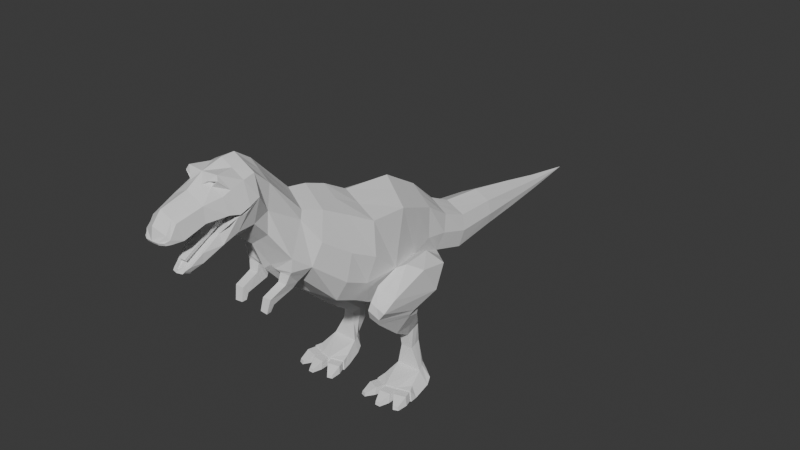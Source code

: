 # Source: dinosaur.blend  (saved by Blender 4.3.34; exported with 4.5.12 LTS)
import bpy
from mathutils import Matrix  # noqa: F401  (used for matrix-valued properties, if any)

bpy.ops.wm.read_factory_settings(use_empty=True)
scene = bpy.context.scene
scene.name = 'Scene'

# ---- collections
col_collection = bpy.data.collections.new('Collection'); scene.collection.children.link(col_collection)
col_collection_2 = bpy.data.collections.new('Collection 2'); scene.collection.children.link(col_collection_2)

# ---- world
world_world = bpy.data.worlds.new('World'); scene.world = world_world
world_world.use_nodes = True; world_world.node_tree.nodes.clear()
_N = world_world.node_tree.nodes; _L = world_world.node_tree.links
n0 = _N.new('ShaderNodeOutputWorld'); n0.name = 'World Output'; n0.location = (300, 300)
n1 = _N.new('ShaderNodeBackground'); n1.name = 'Background'; n1.location = (10, 300)
n1.inputs[0].default_value = (0.05088, 0.05088, 0.05088, 1.0)
_L.new(n1.outputs[0], n0.inputs[0])
n0.is_active_output = True
world_world.color = (0.05088, 0.05088, 0.05088)
world_world.sun_shadow_jitter_overblur = 0.0

# ---- meshes
me_plane = bpy.data.meshes.new('Plane')
me_plane.from_pydata([(0.0, -5.544, 4.98), (0.8623, -1.621, 2.813), (0.0, -5.504, 5.219), (0.0, 0.2075, 2.091), (0.3455, 2.813, 2.655), (0.6316, -1.848, 4.207), (0.5331, -2.362, 4.467), (0.4299, -3.457, 5.337), (0.4169, -3.826, 4.731), (0.2247, -5.351, 4.937), (0.4473, -4.373, 5.123), (0.8337, -2.123, 3.042), (0.3272, -4.765, 5.095), (0.2531, -4.497, 5.585), (0.2198, -4.433, 4.768), (0.432, -4.199, 5.02), (0.2725, -5.406, 5.023), (0.1176, -4.971, 4.348), (0.1761, -4.754, 4.526), (0.4499, 1.212, 2.986), (0.07397, -5.088, 4.283), (0.5658, -4.014, 5.165), (0.08465, -5.058, 4.304), (0.4742, -4.04, 5.603), (0.1901, -5.422, 4.935), (0.4499, -3.788, 5.638), (0.2014, -4.757, 4.331), (0.1174, 5.026, 2.316), (0.3981, 2.748, 2.152), (0.4808, -4.036, 5.074), (0.3871, -4.366, 4.94), (0.5087, 0.8506, 2.352), (0.262, 3.841, 2.127), (0.1328, 4.974, 2.134), (0.3188, -4.415, 4.558), (0.4373, -2.769, 4.595), (0.1141, -4.95, 4.225), (0.4, -4.162, 4.708), (0.3827, -3.516, 4.398), (0.5686, -3.176, 3.862), (0.6669, -2.805, 3.583), (0.2299, 3.918, 2.487), (0.2682, -5.26, 5.244), (0.4827, -4.192, 5.079), (0.5116, -3.803, 5.253), (0.09831, -5.045, 4.233), (0.5011, 1.617, 2.116), (0.7627, -1.304, 3.919), (0.2219, -5.481, 4.98), (0.4423, 1.794, 2.749), (0.8674, 0.4992, 2.488), (0.9576, -0.03842, 2.866), (0.6864, -0.3914, 3.807), (0.2678, -5.162, 4.941), (0.9494, -1.475, 3.324), (0.8496, -1.996, 3.58), (0.709, -2.587, 3.984), (0.4851, -2.85, 4.449), (0.3867, -3.488, 4.831), (0.4986, 0.6309, 3.37), (0.933, -0.9131, 2.848), (0.5887, 0.5026, 2.784), (0.0, -5.051, 4.194), (0.0, -5.322, 5.43), (0.0, -2.903, 3.102), (0.0, -3.301, 3.543), (0.0, -3.534, 4.109), (0.0, -3.778, 5.875), (0.0, -2.634, 4.837), (0.0, -4.378, 4.429), (0.0, -4.76, 4.204), (0.0, 4.958, 2.076), (0.0, 5.043, 2.375), (0.0, 3.818, 2.015), (0.0, 2.727, 1.993), (0.0, -5.519, 4.934), (0.0, -4.045, 5.872), (0.0, -5.147, 4.252), (0.0, 1.319, 3.175), (0.0, 0.7264, 2.133), (0.0, -4.782, 5.566), (0.0, -4.609, 5.677), (0.0, -2.208, 2.574), (0.0, -3.841, 4.382), (0.0, -3.437, 5.647), (0.0, -2.224, 4.763), (0.0, -1.758, 4.592), (0.0, -4.946, 4.149), (0.0, -4.096, 4.552), (0.0, 2.835, 2.817), (0.0, 3.943, 2.605), (0.0, -4.454, 5.768), (0.0, 6.206, 2.177), (0.0, 1.553, 1.886), (0.0, -1.2, 4.284), (0.0, 1.844, 2.926), (0.0, -1.298, 2.076), (0.0, -0.05417, 4.162), (0.0, -1.718, 2.237), (0.0, 0.7377, 3.697), (0.1462, 4.999, 2.221), (0.2839, 3.877, 2.294), (0.5525, 1.713, 2.46), (0.4421, 2.779, 2.39), (0.5601, 1.036, 2.678), (0.0, -0.549, 1.823), (0.0, 0.3397, 3.93), (0.593, 0.1171, 3.589), (0.7166, -0.08699, 2.741), (1.254, 0.1201, 2.636), (1.306, -0.89, 0.006766), (0.8892, -1.36, 2.652), (1.307, -0.1663, 2.192), (1.326, -1.417, 2.525), (1.308, -0.5455, 2.781), (0.8933, -0.1958, 1.345), (0.4922, -0.3479, 1.363), (0.9459, -0.4957, 1.418), (0.5448, -0.6478, 1.436), (0.6986, -0.9609, 1.464), (0.9979, -0.96, 1.469), (0.8612, -0.2448, 0.8105), (0.8941, -0.3834, 0.8111), (0.8045, -0.06032, 0.808), (0.6341, -0.3779, 0.7896), (0.5664, -0.2581, 0.1853), (0.6846, -0.1605, 0.2657), (0.5179, -0.391, 0.1147), (1.234, -0.2285, 0.195), (1.072, -0.1321, 0.2748), (1.292, -0.3753, 0.118), (0.7437, -1.007, 0.214), (0.7143, -1.027, 0.009355), (0.978, -0.9481, 0.2165), (1.019, -1.005, 0.005932), (0.6574, -1.017, 1.847), (0.6293, -0.5225, 1.914), (0.7138, -0.9923, 2.038), (0.6178, -0.5825, 1.746), (0.6434, -0.6836, 1.863), (0.8602, -1.571, 2.06), (0.9357, -1.619, 2.432), (0.9167, -1.671, 2.28), (1.232, -0.736, 1.977), (1.167, -0.8075, 1.838), (1.205, -0.8136, 1.915), (1.086, -0.4697, 1.725), (1.059, -0.2962, 1.853), (1.097, -0.4539, 1.828), (1.314, -1.692, 2.364), (1.134, -1.628, 2.041), (1.195, -1.696, 2.2), (0.5001, -0.3215, 1.16), (0.4867, -0.1595, 1.182), (0.6142, -0.4068, 1.06), (0.8097, -0.2351, 1.153), (0.7701, -0.04452, 1.169), (0.8247, -0.42, 1.104), (0.6213, -0.2965, 0.4188), (0.7047, -0.1498, 0.4282), (0.5819, -0.4183, 0.3849), (0.595, -0.2661, 0.8041), (1.059, -0.2612, 0.4164), (0.976, -0.1408, 0.4212), (1.114, -0.4064, 0.3882), (0.5827, -0.08469, 0.8156), (1.26, -0.8682, 0.2165), (1.295, -0.7339, 0.007071), (1.192, -0.7348, 0.2411), (0.4552, -0.8928, 0.1899), (0.4218, -0.9265, 0.00626), (0.4513, -0.7287, 0.02843), (0.4974, -0.732, 0.2315), (0.9988, -0.982, 0.1982), (0.7623, -1.01, 0.1963), (0.7616, -1.043, 0.02696), (1.019, -1.038, 0.02438), (0.9988, -0.9457, 0.1982), (1.034, -0.995, 0.02426), (1.284, -0.893, 0.02454), (1.246, -0.8774, 0.1986), (0.7251, -1.011, 0.1942), (0.4698, -0.902, 0.173), (0.4427, -0.9297, 0.0247), (0.9988, -0.982, 0.1982), (0.7623, -1.01, 0.1963), (1.019, -1.038, 0.02438), (0.7616, -1.043, 0.02696), (0.7097, -0.9858, 0.1942), (0.6982, -1.017, 0.02732), (0.9988, -1.168, 0.1982), (0.7623, -1.196, 0.1963), (1.019, -1.224, 0.02438), (0.7616, -1.228, 0.02696), (1.084, -1.174, 0.02426), (1.049, -1.124, 0.1982), (0.6487, -1.161, 0.1942), (0.9988, -1.168, 0.1982), (0.7623, -1.196, 0.1963), (1.019, -1.224, 0.02438), (0.7616, -1.228, 0.02696), (1.297, -1.056, 0.1986), (1.334, -1.072, 0.02454), (0.6372, -1.193, 0.02732), (0.3817, -1.105, 0.0247), (0.4088, -1.077, 0.173), (0.9333, -1.388, 0.08492), (0.8335, -1.4, 0.08415), (0.9419, -1.412, 0.01154), (0.8332, -1.414, 0.01263), (1.201, -1.327, 0.01145), (1.186, -1.306, 0.08489), (1.29, -1.277, 0.08508), (1.306, -1.284, 0.01157), (0.5082, -1.334, 0.07941), (0.5033, -1.347, 0.008934), (0.3955, -1.31, 0.007825), (0.4069, -1.299, 0.07044), (0.2249, -5.439, 5.094), (1.074, -0.7747, 2.918), (0.207, 1.82, 2.843), (0.6044, -1.322, 2.185), (0.1863, 2.737, 2.067), (0.2345, 1.583, 1.993), (0.3669, -4.472, 5.694), (0.1076, 3.931, 2.549), (0.05495, 5.035, 2.348), (0.2136, -4.127, 4.625), (0.3568, -1.249, 4.113), (0.2105, -3.783, 5.764), (0.0846, -4.948, 4.184), (0.1166, -4.758, 4.264), (0.2333, 0.6877, 3.544), (0.3211, -0.2119, 3.996), (0.1162, -5.465, 4.935), (0.1279, -5.537, 4.98), (0.832, -1.24, 2.337), (0.1899, -5.278, 5.298), (0.0692, -5.048, 4.212), (0.04219, -5.097, 4.283), (0.2219, -4.043, 5.746), (0.06214, 4.965, 2.103), (0.623, -1.673, 2.391), (0.1617, 2.825, 2.741), (0.2024, -3.834, 4.545), (0.1724, -4.395, 4.489), (0.2955, -1.8, 4.412), (0.2494, -2.289, 4.624), (0.1778, -4.635, 5.561), (0.2321, -4.404, 5.637), (0.2011, -3.446, 5.502), (0.2046, -2.697, 4.724), (0.2787, -2.884, 3.349), (0.1399, -3.267, 3.643), (0.1791, -3.525, 4.244), (0.2105, 1.269, 3.086), (0.6096, -2.168, 2.61), (0.1226, 3.829, 2.067), (0.2775, 0.2356, 3.771), (1.076, -1.384, 2.598), (1.115, -1.654, 2.4), (0.4917, -3.179, 3.514), (0.2787, -2.884, 3.349), (0.6669, -2.805, 3.583), (0.439, -3.23, 3.333), (0.2842, -2.926, 3.251), (0.2787, -2.884, 3.349), (0.2642, -3.177, 3.5), (0.6669, -2.805, 3.583), (0.25, -3.013, 3.154), (0.2574, -3.227, 3.337), (0.4187, -2.931, 3.259), (0.2815, -2.905, 3.299), (0.38, -3.009, 3.158), (0.4226, -3.588, 3.194), (0.3951, -3.485, 3.052), (0.235, -3.486, 3.053), (0.248, -3.59, 3.191), (0.384, -3.652, 2.928), (0.2298, -3.647, 2.939), (0.2232, -3.546, 2.941), (0.3741, -3.547, 2.924), (0.1966, -3.221, 3.562), (0.5479, -3.184, 3.595), (0.5408, -2.869, 3.418), (0.3253, -4.437, 5.782), (0.4356, -4.274, 5.505), (0.4068, -4.429, 5.432), (0.3476, -4.78, 5.386), (0.1297, -4.597, 5.623), (0.2023, -4.531, 5.678), (0.1028, -4.782, 5.513), (0.1116, -5.116, 4.252), (0.1306, -5.067, 4.292), (0.1644, -4.98, 4.338), (0.4944, -4.385, 5.124), (0.3747, -4.776, 5.093), (0.2241, -4.759, 4.521), (0.2666, -4.444, 4.751), (0.5286, -4.044, 5.071), (0.5601, -3.805, 5.252), (0.1303, -5.512, 4.934), (0.0, -5.471, 4.935), (0.05221, -5.132, 4.252), (0.5173, -4.01, 5.166), (0.5305, -4.2, 5.078), (0.3156, -5.17, 4.94), (0.2707, -5.367, 4.936), (0.2271, -5.457, 4.934), (0.4789, -4.211, 5.016), (0.4322, -4.38, 4.922), (0.0, -5.108, 4.282), (0.2678, -5.162, 4.941), (0.1638, -5.183, 4.984), (0.0, -5.108, 4.282), (0.0, -4.738, 4.485), (0.0, -4.014, 5.206), (0.0, -4.977, 4.3), (0.0, -5.186, 4.984), (0.0, -5.081, 4.246), (0.4824, -4.198, 5.123), (0.0, -5.07, 4.254), (0.0, -5.108, 4.282), (0.0, -3.766, 5.274), (0.248, -4.197, 5.123), (0.0, -4.191, 5.123), (0.0, -4.784, 5.136), (0.0, -4.391, 4.723), (0.0, -5.471, 4.935), (0.1771, -4.4, 4.722), (0.3272, -4.765, 5.095), (0.1782, -4.727, 4.49), (0.1761, -4.754, 4.526), (0.1168, -4.735, 4.485), (0.5173, -4.01, 5.166), (0.5173, -4.01, 5.166), (0.1761, -4.754, 4.526), (0.5169, -4.028, 5.207), (0.2644, -4.022, 5.206), (0.2678, -5.162, 4.941), (0.2253, -4.174, 4.975), (0.3272, -4.765, 5.095), (0.4808, -4.036, 5.074), (0.2313, -4.377, 5.168), (0.0, -5.471, 4.935), (0.3871, -4.366, 4.94), (0.0, -4.373, 5.168), (0.0, -5.38, 4.981), (0.2247, -5.351, 4.937), (0.4473, -4.373, 5.123), (0.432, -4.199, 5.02), (0.2198, -4.433, 4.768), (0.4827, -4.192, 5.079), (0.5116, -3.803, 5.253), (0.1176, -4.971, 4.348), (0.08465, -5.058, 4.304), (0.04219, -5.097, 4.283), (0.1162, -5.465, 4.935), (0.07397, -5.088, 4.283), (0.1901, -5.422, 4.935), (0.0, -5.108, 4.282), (0.0, -5.108, 4.282), (0.2198, -4.433, 4.768), (0.4827, -4.192, 5.079), (0.0, -5.471, 4.935), (0.3272, -4.765, 5.095), (0.3871, -4.366, 4.94), (0.5173, -4.01, 5.166), (0.1761, -4.754, 4.526), (0.2247, -5.351, 4.937), (0.2678, -5.162, 4.941), (0.4808, -4.036, 5.074), (0.4473, -4.373, 5.123), (0.3871, -4.366, 4.94), (0.432, -4.199, 5.02), (0.2247, -5.351, 4.937), (0.4473, -4.373, 5.123), (0.432, -4.199, 5.02), (0.2198, -4.433, 4.768), (0.4827, -4.192, 5.079), (0.5116, -3.803, 5.253), (0.1176, -4.971, 4.348), (0.08465, -5.058, 4.304), (0.04219, -5.097, 4.283), (0.1162, -5.465, 4.935), (0.07397, -5.088, 4.283), (0.1901, -5.422, 4.935), (0.3276, -4.774, 5.138), (0.2032, -4.785, 5.136), (0.4808, -4.036, 5.074), (0.0, -5.472, 4.98), (0.0, -4.158, 4.975), (0.3871, -4.366, 4.94), (0.0, -4.325, 4.892), (0.0, -4.022, 5.032), (0.2247, -5.351, 4.937), (0.4473, -4.373, 5.123), (0.432, -4.199, 5.02), (0.2198, -4.433, 4.768), (0.4827, -4.192, 5.079), (0.5116, -3.803, 5.253), (0.1176, -4.971, 4.348), (0.08465, -5.058, 4.304), (0.04219, -5.097, 4.283), (0.1162, -5.465, 4.935), (0.07397, -5.088, 4.283), (0.1901, -5.422, 4.935), (0.4808, -4.036, 5.074), (0.2678, -5.162, 4.941), (0.1761, -4.754, 4.526), (0.5173, -4.01, 5.166), (0.3272, -4.765, 5.095), (0.0, -5.471, 4.935), (0.5116, -3.803, 5.253), (0.1176, -4.971, 4.348), (0.08465, -5.058, 4.304), (0.04219, -5.097, 4.283), (0.1162, -5.465, 4.935), (0.07397, -5.088, 4.283), (0.1901, -5.422, 4.935), (0.2683, -5.172, 4.985), (0.2476, -4.023, 5.032), (0.4809, -4.014, 5.036), (0.2602, -3.766, 5.274), (0.2043, -4.335, 4.892), (0.3896, -4.339, 4.905), (0.07513, -4.967, 4.3), (0.05541, -5.057, 4.255), (0.2246, -5.352, 4.981), (0.144, -5.375, 4.981), (0.4471, -4.368, 5.168), (0.4335, -4.182, 4.978), (0.223, -4.395, 4.744), (0.5094, -3.774, 5.287), (0.1151, -4.944, 4.312), (0.08339, -5.036, 4.265), (0.03603, -5.07, 4.248), (0.1163, -5.465, 4.98), (0.06585, -5.061, 4.249), (0.1903, -5.423, 4.98), (0.2253, -4.174, 4.975), (0.0, -4.158, 4.975), (0.0, -4.022, 5.032), (0.2476, -4.023, 5.032), (0.2602, -3.826, 5.337), (0.0, -3.826, 5.337), (0.0, -4.082, 5.095), (0.2476, -4.082, 5.095), (0.0, -4.092, 5.032), (0.2476, -4.093, 5.032), (0.0, -4.152, 5.095), (0.2476, -4.152, 5.095), (0.0, -4.092, 5.032), (0.2476, -4.093, 5.032), (0.0, -4.152, 5.095), (0.2476, -4.152, 5.095), (0.0, -4.092, 5.032), (0.2476, -4.093, 5.032), (0.0, -4.152, 5.095), (0.2476, -4.152, 5.095), (0.0, -4.092, 5.032), (0.2476, -4.093, 5.032), (0.0, -4.152, 5.095), (0.2476, -4.152, 5.095), (0.0, -4.401, 4.908), (0.2476, -4.402, 4.908), (0.0, -4.461, 4.971), (0.2476, -4.461, 4.971), (0.0, -4.519, 4.698), (0.1163, -4.519, 4.697), (0.0, -4.567, 4.748), (0.1163, -4.567, 4.748), (0.0, -4.978, 4.405), (0.06359, -4.978, 4.405), (0.0, -5.013, 4.442), (0.06359, -5.013, 4.442)], [], [(27, 100, 92), (300, 25, 23, 21), (8, 300, 299, 309, 37), (21, 23, 286, 305), (296, 288, 42, 306), (54, 47, 5, 55), (55, 5, 6, 56), (56, 6, 35, 57), (57, 35, 7, 58), (58, 7, 25, 300), (305, 286, 287, 295), (295, 287, 288, 296), (59, 61, 104, 19), (307, 16, 48, 308), (218, 2, 0, 235), (26, 297, 294, 36), (1, 54, 55, 11), (11, 55, 56, 40), (31, 3, 79), (8, 38, 58, 300), (37, 309, 310, 298, 34), (36, 294, 293, 45), (45, 293, 292), (47, 54, 60, 52), (49, 102, 103, 4), (41, 101, 100, 27), (4, 103, 101, 41), (19, 104, 102, 49), (54, 1, 60), (135, 138, 116, 118), (107, 108, 61, 59), (229, 67, 76, 240), (235, 0, 75, 301), (136, 105, 3, 31), (306, 42, 16, 307), (218, 237, 63, 2), (31, 79, 93, 223), (303, 77, 62, 238), (240, 76, 91, 285), (33, 241, 71, 92), (40, 56, 57, 39), (39, 57, 58, 38), (243, 89, 95, 220), (242, 98, 96, 221), (34, 298, 297, 26), (225, 90, 89, 243), (223, 93, 74, 222), (224, 290, 289, 249), (92, 72, 226, 27), (246, 86, 85, 247), (226, 72, 90, 225), (227, 88, 83, 244), (245, 69, 88, 227), (228, 94, 86, 246), (247, 85, 68, 251), (249, 289, 248), (251, 68, 84, 250), (29, 44, 353, 342), (252, 253, 65, 64), (238, 62, 87, 230), (253, 254, 66, 65), (24, 234, 357, 359), (245, 231, 70, 69), (230, 87, 70, 231), (255, 78, 99, 232), (256, 82, 98, 242), (18, 14, 351, 336), (291, 80, 63, 237), (17, 18, 336, 354), (252, 64, 82, 256), (220, 95, 78, 255), (244, 83, 66, 254), (258, 106, 97, 233), (222, 74, 73, 257), (250, 84, 67, 229), (233, 97, 94, 228), (257, 73, 71, 241), (101, 103, 28, 32), (102, 104, 31, 46), (92, 100, 33), (103, 102, 46, 28), (100, 101, 32, 33), (104, 61, 31), (232, 99, 106, 258), (221, 96, 105, 136), (52, 60, 108, 107), (61, 108, 51, 50, 31), (109, 112, 31, 50), (114, 113, 112, 109), (140, 135, 118, 119), (108, 60, 219, 51), (60, 111, 259, 219), (123, 121, 162, 163), (164, 160, 131, 133), (144, 150, 120, 117), (146, 144, 117, 115), (150, 140, 119, 120), (117, 120, 157, 155), (120, 119, 154, 157), (160, 158, 125, 127), (162, 164, 130, 128), (118, 116, 153, 152), (112, 113, 149, 143), (113, 259, 260, 149), (138, 146, 115, 116), (31, 60, 136), (31, 112, 143, 147), (164, 133, 166, 168), (163, 162, 128, 129), (131, 160, 172, 169), (116, 115, 156, 153), (115, 117, 155, 156), (119, 118, 152, 154), (127, 125, 128, 130), (125, 126, 129, 128), (159, 163, 129, 126), (165, 123, 163, 159), (121, 122, 164, 162), (124, 161, 158, 160), (152, 153, 165, 161), (127, 130, 134, 132), (122, 124, 160, 164), (167, 168, 166, 110), (136, 139, 137), (137, 139, 138, 135), (141, 236, 136, 137, 142), (142, 137, 135, 140), (144, 146, 148, 145), (145, 148, 147, 143), (150, 144, 145, 151), (151, 145, 143, 149), (149, 260, 141, 142, 151), (151, 142, 140, 150), (146, 138, 139, 148), (148, 139, 136, 31, 147), (219, 259, 113, 114), (158, 159, 126, 125), (157, 154, 124, 122), (161, 165, 159, 158), (154, 152, 161, 124), (155, 157, 122, 121), (153, 156, 123, 165), (156, 155, 121, 123), (111, 236, 141), (130, 164, 168, 167), (134, 130, 167, 110), (172, 171, 170, 169), (127, 132, 170, 171), (175, 176, 186, 187), (160, 127, 171, 172), (133, 131, 174, 173), (131, 132, 175, 174), (132, 134, 176, 175), (134, 133, 173, 176), (133, 134, 178, 177), (134, 110, 179, 178), (110, 166, 180, 179), (166, 133, 177, 180), (132, 131, 181, 189), (131, 169, 182, 181), (169, 170, 183, 182), (170, 132, 189, 183), (188, 182, 205, 196), (187, 186, 192, 193), (178, 179, 202, 194), (173, 174, 185, 184), (181, 182, 188), (176, 173, 184, 186), (174, 175, 187, 185), (189, 181, 188), (190, 191, 198, 197), (193, 192, 199, 200), (184, 185, 191, 190), (179, 180, 201, 202), (177, 178, 194, 195), (182, 183, 204, 205), (186, 184, 190, 192), (189, 188, 196, 203), (180, 177, 195, 201), (185, 187, 193, 191), (183, 189, 203, 204), (197, 198, 207, 206), (196, 205, 217, 214), (200, 199, 208, 209), (192, 190, 197, 199), (191, 193, 200, 198), (206, 207, 209, 208), (211, 210, 213, 212), (215, 214, 217, 216), (202, 201, 212, 213), (195, 194, 210, 211), (205, 204, 216, 217), (199, 197, 206, 208), (203, 196, 214, 215), (201, 195, 211, 212), (198, 200, 209, 207), (204, 203, 215, 216), (194, 202, 213, 210), (60, 221, 136), (59, 232, 258, 107), (32, 257, 241, 33), (52, 233, 228, 47), (7, 250, 229, 25), (28, 222, 257, 32), (107, 258, 233, 52), (8, 244, 254, 38), (49, 220, 255, 19), (40, 252, 256, 11), (10, 12, 330, 349), (288, 291, 237, 42), (30, 15, 350, 345), (11, 256, 242, 1), (19, 255, 232, 59), (36, 230, 231, 26), (34, 26, 231, 245), (22, 17, 354, 355), (39, 38, 254, 253), (45, 238, 230, 36), (263, 40, 284, 271), (14, 30, 345, 351), (35, 251, 250, 7), (13, 249, 248), (6, 247, 251, 35), (47, 228, 246, 5), (34, 245, 227, 37), (37, 227, 244, 8), (27, 226, 225, 41), (5, 246, 247, 6), (13, 224, 249), (46, 223, 222, 28), (41, 225, 243, 4), (1, 242, 221, 60), (4, 243, 220, 49), (23, 240, 285, 286), (292, 303, 238, 45), (31, 223, 46), (16, 42, 237, 218), (20, 22, 355, 358), (48, 235, 301, 308), (15, 29, 342, 350), (9, 24, 359, 348), (53, 9, 348, 339), (25, 229, 240, 23), (43, 10, 349, 352), (12, 53, 339, 330), (44, 304, 334, 353), (304, 43, 352, 334), (239, 20, 358, 356), (16, 218, 235, 48), (234, 302, 328, 357), (311, 239, 356, 314), (111, 60, 136, 236), (260, 259, 111, 141), (51, 219, 114, 109), (50, 51, 109), (262, 266, 265), (282, 272, 265, 267), (268, 263, 271), (252, 40, 263, 262), (284, 283, 261, 271), (252, 262, 265, 272), (262, 263, 268, 266), (261, 267, 270, 264), (283, 282, 267, 261), (266, 268, 271, 265), (267, 265, 269, 270), (270, 269, 276, 277), (265, 271, 273, 269), (271, 261, 264, 273), (275, 274, 278, 281), (264, 270, 277, 274), (269, 273, 275, 276), (273, 264, 274, 275), (280, 281, 278, 279), (276, 275, 281, 280), (274, 277, 279, 278), (277, 276, 280, 279), (39, 253, 282, 283), (40, 39, 283, 284), (253, 252, 272, 282), (224, 13, 286, 285), (13, 248, 288, 287), (289, 290, 91, 81), (248, 289, 81, 80), (13, 287, 286), (248, 80, 291), (290, 224, 285, 91), (248, 291, 288), (22, 20, 292, 293), (17, 22, 293, 294), (12, 10, 295, 296), (14, 18, 297, 298), (44, 29, 299, 300), (302, 234, 301, 75), (20, 239, 303, 292), (43, 304, 21, 305), (304, 44, 300, 21), (53, 12, 296, 306), (10, 43, 305, 295), (9, 53, 306, 307), (24, 9, 307, 308), (29, 15, 309, 299), (30, 14, 298, 310), (15, 30, 310, 309), (18, 17, 294, 297), (234, 24, 308, 301), (239, 311, 77, 303), (313, 429, 347, 318), (388, 326, 346, 343), (437, 390, 347, 429), (343, 346, 325, 324), (313, 318, 326, 388), (391, 340, 440, 441), (338, 316, 323, 423), (333, 329, 327, 315), (424, 393, 327, 329), (340, 391, 393, 424), (324, 325, 316, 338), (314, 356, 383, 360), (342, 353, 380, 371), (359, 357, 384, 386), (336, 351, 378, 368), (354, 336, 368, 381), (349, 330, 365, 376), (345, 350, 377, 373), (355, 354, 381, 382), (351, 345, 373, 378), (358, 355, 382, 385), (350, 342, 371, 377), (348, 359, 386, 375), (339, 348, 375, 370), (352, 349, 376, 379), (330, 339, 370, 365), (353, 334, 367, 380), (334, 352, 379, 367), (356, 358, 385, 383), (357, 328, 364, 384), (380, 367, 335, 400), (367, 379, 399, 335), (383, 385, 405, 403), (384, 364, 344, 404), (360, 383, 403, 322), (371, 380, 400, 389), (386, 384, 404, 406), (368, 378, 398, 332), (381, 368, 332, 401), (376, 365, 341, 396), (373, 377, 397, 392), (382, 381, 401, 402), (378, 373, 392, 398), (385, 382, 402, 405), (377, 371, 389, 397), (375, 386, 406, 395), (370, 375, 395, 312), (379, 376, 396, 399), (365, 370, 312, 341), (341, 312, 408, 411), (400, 335, 410, 413), (335, 399, 363, 410), (403, 405, 418, 416), (404, 344, 412, 417), (322, 403, 416, 361), (389, 400, 413, 407), (406, 404, 417, 419), (332, 398, 362, 409), (401, 332, 409, 414), (396, 341, 411, 372), (392, 397, 374, 366), (402, 401, 414, 415), (398, 392, 366, 362), (405, 402, 415, 418), (397, 389, 407, 374), (395, 406, 419, 369), (312, 395, 369, 408), (399, 396, 372, 363), (363, 372, 430, 320), (411, 408, 420, 387), (413, 410, 337, 433), (410, 363, 320, 337), (416, 418, 438, 436), (417, 412, 390, 437), (361, 416, 436, 319), (407, 413, 433, 422), (419, 417, 437, 439), (409, 362, 432, 331), (414, 409, 331, 434), (372, 411, 387, 430), (366, 374, 431, 425), (415, 414, 434, 435), (362, 366, 425, 432), (418, 415, 435, 438), (374, 407, 422, 431), (369, 419, 439, 428), (408, 369, 428, 420), (333, 315, 317, 426), (447, 446, 450, 451), (426, 317, 321, 427), (427, 321, 319, 436), (435, 427, 436, 438), (434, 426, 427, 435), (433, 423, 421, 422), (331, 333, 426, 434), (420, 428, 429, 313), (387, 388, 343, 430), (439, 437, 429, 428), (430, 343, 324, 320), (420, 313, 388, 387), (422, 421, 340, 431), (337, 338, 423, 433), (331, 432, 329, 333), (425, 424, 329, 432), (431, 340, 424, 425), (320, 324, 338, 337), (443, 442, 441, 440), (421, 394, 442, 443), (340, 421, 443, 440), (444, 445, 446, 447), (421, 423, 444, 447), (423, 323, 445, 444), (449, 451, 455, 453), (394, 421, 449, 448), (421, 447, 451, 449), (452, 453, 457, 456), (448, 449, 453, 452), (451, 450, 454, 455), (459, 458, 462, 463), (453, 455, 459, 457), (455, 454, 458, 459), (463, 462, 466, 467), (457, 459, 463, 461), (456, 457, 461, 460), (464, 465, 469, 468), (461, 463, 467, 465), (460, 461, 465, 464), (469, 471, 475, 473), (467, 466, 470, 471), (465, 467, 471, 469), (472, 473, 475, 474), (468, 469, 473, 472), (471, 470, 474, 475), (413, 407, 410), (410, 407, 374, 363)])
_uv = me_plane.uv_layers.new(name='UVMap')
_uv.uv.foreach_set('vector', [0.196, 1.0, 0.5151, 1.0, 1.0, 1.0, 0.4175, 0.0, 0.1589, 0.0, 0.1803, 0.0, 0.4739, 0.0, 0.7667, 0.0, 0.4175, 0.0, 0.5403, 0.0, 0.5813, 0.0, 0.8323, 0.0, 0.4739, 0.0, 0.1803, 0.0, 0.2017, 0.0, 0.5302, 0.0, 0.3475, 0.0, 0.1322, 0.0, 0.1456, 0.0, 0.3826, 0.0, 0.5302, 0.0, 0.2017, 0.0, 0.2017, 0.0, 0.5302, 0.0, 0.5302, 0.0, 0.2017, 0.0, 0.2017, 0.0, 0.5302, 0.0, 0.5302, 0.0, 0.2017, 0.0, 0.2017, 0.0, 0.3232, 0.0, 0.3232, 0.0, 0.2017, 0.0, 0.2017, 0.0, 0.5302, 0.0, 0.5302, 0.0, 0.2017, 0.0, 0.1589, 0.0, 0.4175, 0.0, 0.5302, 0.0, 0.2017, 0.0, 0.2238, 0.0, 0.4625, 0.0, 0.4625, 0.0, 0.2238, 0.0, 0.1322, 0.0, 0.3475, 0.0, 0.2014, 1.0, 0.4432, 1.0, 0.4771, 1.0, 0.1815, 1.0, 0.276, 0.0, 0.1917, 0.0, 0.0, 0.0, 0.06205, 0.0, 0.1218, 0.0, 0.0, 0.0, 0.0, 0.0, 0.0, 0.0, 0.907, 0.0, 0.7678, 0.0, 0.8522, 0.0, 0.9408, 0.0, 0.8119, 0.0, 0.5302, 0.0, 0.5302, 0.0, 0.8119, 0.0, 0.8119, 0.0, 0.5302, 0.0, 0.5302, 0.0, 0.8119, 0.0, 0.7906, 1.0, 1.0, 1.0, 1.0, 1.0, 0.7667, 0.0, 0.8119, 0.0, 0.5302, 0.0, 0.4175, 0.0, 0.8323, 0.0, 0.5813, 0.0, 0.6312, 0.0, 0.751, 0.0, 0.9003, 0.0, 0.9408, 0.0, 0.8522, 0.0, 0.9048, 0.0, 0.9619, 0.0, 0.9619, 0.0, 0.9048, 0.0, 0.9905, 0.0, 0.2017, 0.0, 0.5302, 0.0, 0.5302, 0.3302, 0.2017, 0.413, 0.1706, 1.0, 0.4484, 1.0, 0.5179, 1.0, 0.197, 1.0, 0.2002, 1.0, 0.5261, 1.0, 0.5151, 1.0, 0.196, 1.0, 0.197, 1.0, 0.5179, 1.0, 0.5261, 1.0, 0.2002, 1.0, 0.1815, 1.0, 0.4771, 1.0, 0.4484, 1.0, 0.1706, 1.0, 0.5302, 0.0, 0.8119, 0.0, 0.5302, 0.3302, 0.8117, 0.6259, 0.8115, 1.0, 0.8115, 1.0, 0.8117, 0.6259, 0.2016, 0.705, 0.4359, 0.6753, 0.4432, 1.0, 0.2014, 1.0, 0.07434, 0.0, 0.0, 0.0, 0.0, 0.0, 0.08437, 0.0, 0.0, 0.0, 0.0, 0.0, 0.06205, 0.0, 0.06205, 0.0, 0.9119, 0.617, 1.0, 0.6092, 1.0, 1.0, 0.7906, 1.0, 0.3826, 0.0, 0.1456, 0.0, 0.1917, 0.0, 0.276, 0.0, 0.1218, 0.0, 0.1031, 0.0, 0.0, 0.0, 0.0, 0.0, 0.7906, 1.0, 1.0, 1.0, 1.0, 1.0, 0.8966, 1.0, 0.9905, 0.0, 0.9905, 0.0, 1.0, 0.0, 0.9822, 0.0, 0.08437, 0.0, 0.0, 0.0, 0.0, 0.0, 0.0944, 0.0, 0.8058, 1.0, 0.9091, 1.0, 1.0, 1.0, 1.0, 1.0, 0.8119, 0.0, 0.5302, 0.0, 0.3232, 0.0, 0.8119, 0.0, 0.8119, 0.0, 0.3232, 0.0, 0.5302, 0.0, 0.8119, 0.0, 0.09219, 1.0, 0.0, 1.0, 0.0, 1.0, 0.07983, 1.0, 0.912, 0.0, 1.0, 0.0, 1.0, 0.2225, 0.896, 0.2729, 0.9003, 0.0, 0.751, 0.0, 0.7678, 0.0, 0.907, 0.0, 0.09366, 1.0, 0.0, 1.0, 0.0, 1.0, 0.09219, 1.0, 0.8966, 1.0, 1.0, 1.0, 1.0, 1.0, 0.9097, 1.0, 0.1078, 0.0, 0.09287, 0.0, 0.05867, 0.0, 0.09331, 0.0, 1.0, 1.0, 0.0, 1.0, 0.09171, 1.0, 0.196, 1.0, 0.0944, 0.0, 0.0, 0.0, 0.0, 0.0, 0.0944, 0.0, 0.09171, 1.0, 0.0, 1.0, 0.0, 1.0, 0.09366, 1.0, 0.9215, 0.0, 1.0, 0.0, 1.0, 0.0, 0.8909, 0.0, 0.9533, 0.0, 1.0, 0.0, 1.0, 0.0, 0.9215, 0.0, 0.0944, 0.0, 0.0, 0.0, 0.0, 0.0, 0.0944, 0.0, 0.0944, 0.0, 0.0, 0.0, 0.0, 0.0, 0.0944, 0.0, 0.09331, 0.0, 0.05867, 0.0, 0.07398, 0.0, 0.0944, 0.0, 0.0, 0.0, 0.0, 0.0, 0.0944, 0.0, 0.5381, 0.0, 0.4171, 0.0, 0.4171, 0.0, 0.5381, 0.0, 0.9445, 0.0, 0.9491, 0.0, 1.0, 0.0, 1.0, 0.0, 0.9822, 0.0, 1.0, 0.0, 1.0, 0.0, 0.9723, 0.0, 0.9491, 0.0, 0.912, 0.0, 1.0, 0.0, 1.0, 0.0, 0.1735, 0.0, 0.148, 0.0, 0.148, 0.0, 0.1735, 0.0, 0.9533, 0.0, 0.9565, 0.0, 1.0, 0.0, 1.0, 0.0, 0.9723, 0.0, 1.0, 0.0, 1.0, 0.0, 0.9565, 0.0, 0.08494, 1.0, 0.0, 1.0, 0.0, 1.0, 0.09423, 1.0, 0.912, 0.0, 1.0, 0.0, 1.0, 0.0, 0.912, 0.0, 0.7653, 0.0, 0.739, 0.0, 0.739, 0.0, 0.7653, 0.0, 0.03912, 0.0, 0.0, 0.0, 0.0, 0.0, 0.1031, 0.0, 0.8469, 0.0, 0.7653, 0.0, 0.7653, 0.0, 0.8469, 0.0, 0.9445, 0.0, 1.0, 0.0, 1.0, 0.0, 0.912, 0.0, 0.07983, 1.0, 0.0, 1.0, 0.0, 1.0, 0.08494, 1.0, 0.8909, 0.0, 1.0, 0.0, 1.0, 0.0, 0.912, 0.0, 0.09431, 0.7283, 0.0, 0.7487, 0.0, 0.5, 0.0944, 0.4593, 0.9097, 1.0, 1.0, 1.0, 1.0, 1.0, 0.9112, 1.0, 0.0944, 0.0, 0.0, 0.0, 0.0, 0.0, 0.07434, 0.0, 0.0944, 0.4593, 0.0, 0.5, 0.0, 0.0, 0.0944, 0.0, 0.9112, 1.0, 1.0, 1.0, 1.0, 1.0, 0.9091, 1.0, 0.5261, 1.0, 0.5179, 1.0, 0.8069, 1.0, 0.8102, 1.0, 0.4484, 1.0, 0.4771, 1.0, 0.7906, 1.0, 0.7791, 1.0, 1.0, 1.0, 0.5151, 1.0, 0.8058, 1.0, 0.5179, 1.0, 0.4484, 1.0, 0.7791, 1.0, 0.8069, 1.0, 0.5151, 1.0, 0.5261, 1.0, 0.8102, 1.0, 0.8058, 1.0, 0.4771, 1.0, 0.4432, 1.0, 0.7906, 1.0, 0.09423, 1.0, 0.0, 1.0, 0.0, 0.7487, 0.09431, 0.7283, 0.896, 0.2729, 1.0, 0.2225, 1.0, 0.6092, 0.9119, 0.617, 0.2017, 0.413, 0.5302, 0.3302, 0.4359, 0.6753, 0.2016, 0.705, 0.4432, 1.0, 0.4359, 0.6753, 0.4723, 0.6707, 0.6865, 1.01, 0.8059, 1.273, 0.5577, 0.7249, 0.8117, 0.6259, 0.8059, 1.273, 0.6865, 1.01, 0.5302, 0.3302, 0.8119, 0.2557, 0.8117, 0.6259, 0.5577, 0.7249, 0.8118, 0.3595, 0.8117, 0.6259, 0.8117, 0.6259, 0.8118, 0.3595, 0.4359, 0.6753, 0.5302, 0.3302, 0.5302, 0.3302, 0.4723, 0.6707, 0.5302, 0.3302, 0.7806, 0.324, 0.794, 0.2948, 0.5302, 0.3302, 0.8115, 1.0, 0.8117, 0.6259, 0.8117, 0.6259, 0.8115, 1.0, 0.8119, 0.2557, 0.8118, 0.3686, 0.8119, 0.2557, 0.8119, 0.2557, 0.8117, 0.6259, 0.8119, 0.2557, 0.8119, 0.2557, 0.8117, 0.6259, 0.8115, 1.004, 0.8117, 0.6259, 0.8117, 0.6259, 0.8115, 1.0, 0.8119, 0.2557, 0.8118, 0.3595, 0.8118, 0.3595, 0.8119, 0.2557, 0.8117, 0.6259, 0.8119, 0.2557, 0.8119, 0.2557, 0.8117, 0.6259, 0.8119, 0.2557, 0.8118, 0.3595, 0.8118, 0.3595, 0.8119, 0.2557, 0.8118, 0.3174, 0.8117, 0.6259, 0.8117, 0.6259, 0.8119, 0.2557, 0.8117, 0.6259, 0.8119, 0.2557, 0.8119, 0.2557, 0.8117, 0.6259, 0.8117, 0.6259, 0.8115, 1.0, 0.8115, 1.0, 0.8117, 0.6259, 0.8117, 0.6259, 0.8119, 0.2557, 0.8119, 0.2557, 0.8117, 0.6259, 0.8119, 0.2557, 0.794, 0.2948, 0.8086, 0.3074, 0.8119, 0.2557, 0.8115, 1.0, 0.8115, 1.0, 0.8115, 1.0, 0.8115, 1.0, 0.9168, 1.021, 0.5302, 0.3302, 0.9119, 0.617, 0.8059, 1.273, 0.8117, 0.6259, 0.8117, 0.6259, 0.8115, 1.0, 0.8119, 0.2557, 0.8119, 0.2557, 0.8119, 0.2557, 0.8119, 0.2557, 0.8115, 1.0, 0.8117, 0.6259, 0.8117, 0.6259, 0.8115, 1.0, 0.8119, 0.2557, 0.8118, 0.3686, 0.8118, 0.2786, 0.8119, 0.2557, 0.8115, 1.0, 0.8115, 1.0, 0.8115, 1.0, 0.8115, 1.0, 0.8115, 1.0, 0.8117, 0.6259, 0.8117, 0.6259, 0.8115, 1.0, 0.8118, 0.3595, 0.8117, 0.6259, 0.8117, 0.6259, 0.8118, 0.3595, 0.8119, 0.2557, 0.8117, 0.6259, 0.8117, 0.6259, 0.8119, 0.2557, 0.8117, 0.6259, 0.8115, 1.0, 0.8115, 1.0, 0.8117, 0.6259, 0.8115, 1.0, 0.8115, 1.0, 0.8115, 1.0, 0.8115, 1.0, 0.8115, 1.0, 0.8115, 1.0, 0.8115, 1.0, 0.8115, 1.022, 0.8117, 0.6259, 0.8119, 0.2557, 0.8119, 0.2557, 0.8117, 0.6259, 0.8118, 0.3595, 0.8117, 0.6259, 0.8117, 0.6259, 0.8118, 0.3467, 0.8117, 0.6259, 0.8115, 1.0, 0.8115, 1.0, 0.8117, 0.6259, 0.8119, 0.2557, 0.8119, 0.2557, 0.8119, 0.2557, 0.8119, 0.2557, 0.8119, 0.2557, 0.8118, 0.3595, 0.8118, 0.3467, 0.8119, 0.2557, 0.8119, 0.2557, 0.8119, 0.2557, 0.8119, 0.2557, 0.8119, 0.2557, 0.8115, 1.039, 0.8115, 1.0, 0.8117, 0.6407, 0.8117, 0.6407, 0.8115, 1.0, 0.8115, 1.0, 0.8117, 0.6259, 0.8056, 0.3536, 0.8107, 0.4921, 0.8117, 0.6259, 0.8117, 0.6407, 0.8107, 0.3639, 0.8107, 0.3639, 0.8117, 0.6407, 0.8117, 0.6259, 0.8118, 0.3595, 0.8117, 0.6259, 0.8115, 1.004, 0.8115, 1.0, 0.8117, 0.6489, 0.8117, 0.6489, 0.8115, 1.0, 0.8115, 1.0, 0.8117, 0.6259, 0.8119, 0.2557, 0.8117, 0.6259, 0.8117, 0.6489, 0.8118, 0.2671, 0.8118, 0.2671, 0.8117, 0.6489, 0.8117, 0.6259, 0.8119, 0.2557, 0.8119, 0.2557, 0.8086, 0.3074, 0.8056, 0.3536, 0.8107, 0.3639, 0.8118, 0.2671, 0.8118, 0.2671, 0.8107, 0.3639, 0.8118, 0.3595, 0.8119, 0.2557, 0.8115, 1.0, 0.8115, 1.0, 0.8115, 1.0, 0.8115, 1.0, 0.8115, 1.0, 0.8115, 1.0, 0.8115, 1.039, 0.8113, 1.371, 0.8115, 1.0, 0.5302, 0.3302, 0.794, 0.2948, 0.8119, 0.2557, 0.5302, 0.3302, 0.8117, 0.6259, 0.8115, 1.0, 0.8115, 1.0, 0.8117, 0.6259, 0.8119, 0.2557, 0.8118, 0.3595, 0.8118, 0.3595, 0.8119, 0.2557, 0.8117, 0.6259, 0.8115, 1.0, 0.8115, 1.022, 0.8117, 0.6259, 0.8118, 0.3595, 0.8117, 0.6259, 0.8117, 0.6259, 0.8118, 0.3595, 0.8117, 0.6259, 0.8119, 0.2557, 0.8119, 0.2557, 0.8117, 0.6259, 0.8115, 1.0, 0.8115, 1.0, 0.8115, 1.0, 0.8115, 1.0, 0.8115, 1.0, 0.8117, 0.6259, 0.8117, 0.6259, 0.8115, 1.0, 0.7806, 0.324, 0.8107, 0.4921, 0.8056, 0.3536, 0.8119, 0.2557, 0.8119, 0.2557, 0.8119, 0.2557, 0.8119, 0.2557, 0.8119, 0.2557, 0.8119, 0.2557, 0.8119, 0.2557, 0.8119, 0.2557, 0.8118, 0.2726, 0.8119, 0.2557, 0.8119, 0.2557, 0.8119, 0.2557, 0.8119, 0.2557, 0.8119, 0.2557, 0.8119, 0.2557, 0.8119, 0.2557, 0.8119, 0.2557, 0.8119, 0.2557, 0.8119, 0.2557, 0.8119, 0.2557, 0.8118, 0.3174, 0.8119, 0.2557, 0.8119, 0.2557, 0.8118, 0.2726, 0.8119, 0.2557, 0.8119, 0.2557, 0.8119, 0.2557, 0.8119, 0.2557, 0.8119, 0.2557, 0.8119, 0.2557, 0.8119, 0.2557, 0.8119, 0.2557, 0.8119, 0.2557, 0.8119, 0.2557, 0.8119, 0.2557, 0.8119, 0.2557, 0.8119, 0.2557, 0.8119, 0.2557, 0.8119, 0.2557, 0.8119, 0.2557, 0.8119, 0.2557, 0.8119, 0.2557, 0.8119, 0.2557, 0.8119, 0.2557, 0.8119, 0.2557, 0.8119, 0.2557, 0.8119, 0.2557, 0.8119, 0.2557, 0.8119, 0.2557, 0.8119, 0.2557, 0.8119, 0.2557, 0.8119, 0.2557, 0.8119, 0.2557, 0.8119, 0.2557, 0.8119, 0.2557, 0.8119, 0.2557, 0.8119, 0.2557, 0.8119, 0.2557, 0.8119, 0.2557, 0.8119, 0.2557, 0.8119, 0.2557, 0.8119, 0.2557, 0.8119, 0.2557, 0.8119, 0.2557, 0.8119, 0.2557, 0.8119, 0.2557, 0.8119, 0.2557, 0.8119, 0.2557, 0.8119, 0.2557, 0.8119, 0.2557, 0.8119, 0.2557, 0.8119, 0.2557, 0.8119, 0.2557, 0.8119, 0.2557, 0.8119, 0.2557, 0.8119, 0.2557, 0.8119, 0.2557, 0.8119, 0.2557, 0.8119, 0.2557, 0.8119, 0.2557, 0.8119, 0.2557, 0.8119, 0.2557, 0.8119, 0.2557, 0.8119, 0.2557, 0.8119, 0.2557, 0.8119, 0.2557, 0.8119, 0.2557, 0.8119, 0.2557, 0.8119, 0.2557, 0.8119, 0.2557, 0.8119, 0.2557, 0.8119, 0.2557, 0.8119, 0.2557, 0.8119, 0.2557, 0.8119, 0.2557, 0.8119, 0.2557, 0.8119, 0.2557, 0.8119, 0.2557, 0.8119, 0.2557, 0.8119, 0.2557, 0.8119, 0.2557, 0.8119, 0.2557, 0.8119, 0.2557, 0.8119, 0.2557, 0.8119, 0.2557, 0.8119, 0.2557, 0.8119, 0.2557, 0.8119, 0.2557, 0.8119, 0.2557, 0.8119, 0.2557, 0.8119, 0.2557, 0.8119, 0.2557, 0.8119, 0.2557, 0.8119, 0.2557, 0.8119, 0.2557, 0.8119, 0.2557, 0.8119, 0.2557, 0.8119, 0.2557, 0.8119, 0.2557, 0.8119, 0.2557, 0.8119, 0.2557, 0.8119, 0.2557, 0.8119, 0.2557, 0.8119, 0.2557, 0.8119, 0.2557, 0.8119, 0.2557, 0.8119, 0.2557, 0.8119, 0.2557, 0.8119, 0.2557, 0.8119, 0.2557, 0.8119, 0.2557, 0.8119, 0.2557, 0.8119, 0.2557, 0.8119, 0.2557, 0.8119, 0.2557, 0.8119, 0.2557, 0.8119, 0.2557, 0.8119, 0.2557, 0.8119, 0.2557, 0.8119, 0.2557, 0.8119, 0.2557, 0.8119, 0.2557, 0.8119, 0.2557, 0.8119, 0.2557, 0.8119, 0.2557, 0.8119, 0.2557, 0.8119, 0.2557, 0.8119, 0.2557, 0.8119, 0.2557, 0.8119, 0.2557, 0.8119, 0.2557, 0.8119, 0.2557, 0.8119, 0.2557, 0.8119, 0.2557, 0.8119, 0.2557, 0.8119, 0.2557, 0.8119, 0.2557, 0.8119, 0.2557, 0.8119, 0.2557, 0.8119, 0.2557, 0.8119, 0.2557, 0.8119, 0.2557, 0.8119, 0.2557, 0.8119, 0.2557, 0.8119, 0.2557, 0.8119, 0.2557, 0.8119, 0.2557, 0.8119, 0.2557, 0.8119, 0.2557, 0.8119, 0.2557, 0.8119, 0.2557, 0.8119, 0.2557, 0.8119, 0.2557, 0.8119, 0.2557, 0.8119, 0.2557, 0.8119, 0.2557, 0.8119, 0.2557, 0.8119, 0.2557, 0.8119, 0.2557, 0.8119, 0.2557, 0.8119, 0.2557, 0.8119, 0.2557, 0.8119, 0.2557, 0.8119, 0.2557, 0.8119, 0.2557, 0.8119, 0.2557, 0.8119, 0.2557, 0.8119, 0.2557, 0.8119, 0.2557, 0.8119, 0.2557, 0.8119, 0.2557, 0.8119, 0.2557, 0.8119, 0.2557, 0.8119, 0.2557, 0.8119, 0.2557, 0.8119, 0.2557, 0.8119, 0.2557, 0.8119, 0.2557, 0.8119, 0.2557, 0.8119, 0.2557, 0.8119, 0.2557, 0.8119, 0.2557, 0.8119, 0.2557, 0.8119, 0.2557, 0.8119, 0.2557, 0.8119, 0.2557, 0.8119, 0.2557, 0.8119, 0.2557, 0.8119, 0.2557, 0.8119, 0.2557, 0.8119, 0.2557, 0.8119, 0.2557, 0.8119, 0.2557, 0.8119, 0.2557, 0.5302, 0.3302, 0.896, 0.2729, 0.9119, 0.617, 0.2014, 1.0, 0.09423, 1.0, 0.09431, 0.7283, 0.2016, 0.705, 0.8102, 1.0, 0.9112, 1.0, 0.9091, 1.0, 0.8058, 1.0, 0.2017, 0.413, 0.0944, 0.4593, 0.0944, 0.0, 0.2017, 0.0, 0.2017, 0.0, 0.0944, 0.0, 0.07434, 0.0, 0.1589, 0.0, 0.8069, 1.0, 0.9097, 1.0, 0.9112, 1.0, 0.8102, 1.0, 0.2016, 0.705, 0.09431, 0.7283, 0.0944, 0.4593, 0.2017, 0.413, 0.7667, 0.0, 0.8909, 0.0, 0.912, 0.0, 0.8119, 0.0, 0.1706, 1.0, 0.07983, 1.0, 0.08494, 1.0, 0.1815, 1.0, 0.8119, 0.0, 0.9445, 0.0, 0.912, 0.0, 0.8119, 0.0, 0.4663, 0.0, 0.3467, 0.0, 0.3467, 0.0, 0.4663, 0.0, 0.1322, 0.0, 0.03912, 0.0, 0.1031, 0.0, 0.1456, 0.0, 0.6265, 0.0, 0.579, 0.0, 0.579, 0.0, 0.6265, 0.0, 0.8119, 0.0, 0.912, 0.0, 0.912, 0.0, 0.8119, 0.0, 0.1815, 1.0, 0.08494, 1.0, 0.09423, 1.0, 0.2014, 1.0, 0.9408, 0.0, 0.9723, 0.0, 0.9565, 0.0, 0.907, 0.0, 0.9003, 0.0, 0.907, 0.0, 0.9565, 0.0, 0.9533, 0.0, 0.8925, 0.0, 0.8469, 0.0, 0.8469, 0.0, 0.8925, 0.0, 0.8119, 0.0, 0.8119, 0.0, 0.912, 0.0, 0.9491, 0.0, 0.9619, 0.0, 0.9822, 0.0, 0.9723, 0.0, 0.9408, 0.0, 0.8119, 0.0, 0.8119, 0.0, 0.8119, 0.0, 0.8119, 0.0, 0.739, 0.0, 0.6265, 0.0, 0.6265, 0.0, 0.739, 0.0, 0.2017, 0.0, 0.0944, 0.0, 0.0944, 0.0, 0.2017, 0.0, 0.1129, 0.0, 0.09331, 0.0, 0.07398, 0.0, 0.2017, 0.0, 0.0944, 0.0, 0.0944, 0.0, 0.2017, 0.0, 0.2017, 0.0, 0.0944, 0.0, 0.0944, 0.0, 0.2017, 0.0, 0.9003, 0.0, 0.9533, 0.0, 0.9215, 0.0, 0.8323, 0.0, 0.8323, 0.0, 0.9215, 0.0, 0.8909, 0.0, 0.7667, 0.0, 0.196, 1.0, 0.09171, 1.0, 0.09366, 1.0, 0.2002, 1.0, 0.2017, 0.0, 0.0944, 0.0, 0.0944, 0.0, 0.2017, 0.0, 0.1092, 0.0, 0.1078, 0.0, 0.09331, 0.0, 0.7791, 1.0, 0.8966, 1.0, 0.9097, 1.0, 0.8069, 1.0, 0.2002, 1.0, 0.09366, 1.0, 0.09219, 1.0, 0.197, 1.0, 0.8119, 0.0, 0.912, 0.0, 0.896, 0.2729, 0.5302, 0.3302, 0.197, 1.0, 0.09219, 1.0, 0.07983, 1.0, 0.1706, 1.0, 0.1803, 0.0, 0.08437, 0.0, 0.0944, 0.0, 0.2017, 0.0, 0.9905, 0.0, 0.9905, 0.0, 0.9822, 0.0, 0.9619, 0.0, 0.7906, 1.0, 0.8966, 1.0, 0.7791, 1.0, 0.1917, 0.0, 0.1456, 0.0, 0.1031, 0.0, 0.1218, 0.0, 0.9223, 0.0, 0.8925, 0.0, 0.8925, 0.0, 0.9223, 0.0, 0.0, 0.0, 0.0, 0.0, 0.06205, 0.0, 0.06205, 0.0, 0.579, 0.0, 0.5381, 0.0, 0.5381, 0.0, 0.579, 0.0, 0.3148, 0.0, 0.1735, 0.0, 0.1735, 0.0, 0.3148, 0.0, 0.3879, 0.0, 0.3148, 0.0, 0.3148, 0.0, 0.3879, 0.0, 0.1589, 0.0, 0.07434, 0.0, 0.08437, 0.0, 0.1803, 0.0, 0.5326, 0.0, 0.4663, 0.0, 0.4663, 0.0, 0.5326, 0.0, 0.3467, 0.0, 0.3879, 0.0, 0.3879, 0.0, 0.3467, 0.0, 0.4171, 0.0, 0.4734, 0.0, 0.4734, 0.0, 0.4171, 0.0, 0.4734, 0.0, 0.5326, 0.0, 0.5326, 0.0, 0.4734, 0.0, 0.924, 0.0, 0.9223, 0.0, 0.9223, 0.0, 0.924, 0.0, 0.1917, 0.0, 0.1218, 0.0, 0.0, 0.0, 0.0, 0.0, 0.148, 0.0, 0.1361, 0.0, 0.1361, 0.0, 0.148, 0.0, 0.9262, 0.0, 0.924, 0.0, 0.924, 0.0, 0.9262, 0.0, 0.7806, 0.324, 0.5302, 0.3302, 0.8117, 0.6259, 0.8107, 0.4921, 0.8086, 0.3074, 0.794, 0.2948, 0.7806, 0.324, 0.8056, 0.3536, 0.4723, 0.6707, 0.5302, 0.3302, 0.5302, 0.3302, 0.5577, 0.7249, 0.6865, 1.01, 0.4723, 0.6707, 0.5577, 0.7249, 0.9445, 0.0, 0.9445, 0.0, 0.9445, 0.0, 0.9491, 0.0, 0.9445, 0.0, 0.9445, 0.0, 0.9491, 0.0, 0.8119, 0.0, 0.8119, 0.0, 0.8119, 0.0, 0.9445, 0.0, 0.8119, 0.0, 0.8119, 0.0, 0.9445, 0.0, 0.8119, 0.0, 0.8119, 0.0, 0.8119, 0.0, 0.8119, 0.0, 0.9445, 0.0, 0.9445, 0.0, 0.9445, 0.0, 0.9445, 0.0, 0.9445, 0.0, 0.8119, 0.0, 0.8119, 0.0, 0.9445, 0.0, 0.8119, 0.0, 0.9491, 0.0, 0.9491, 0.0, 0.8119, 0.0, 0.8119, 0.0, 0.9491, 0.0, 0.9491, 0.0, 0.8119, 0.0, 0.9445, 0.0, 0.8119, 0.0, 0.8119, 0.0, 0.9445, 0.0, 0.9491, 0.0, 0.9445, 0.0, 0.9445, 0.0, 0.9491, 0.0, 0.9491, 0.0, 0.9445, 0.0, 0.9445, 0.0, 0.9491, 0.0, 0.9445, 0.0, 0.8119, 0.0, 0.8119, 0.0, 0.9445, 0.0, 0.8119, 0.0, 0.8119, 0.0, 0.8119, 0.0, 0.8119, 0.0, 0.8119, 0.0, 0.8119, 0.0, 0.8119, 0.0, 0.8119, 0.0, 0.8119, 0.0, 0.9491, 0.0, 0.9491, 0.0, 0.8119, 0.0, 0.9445, 0.0, 0.8119, 0.0, 0.8119, 0.0, 0.9445, 0.0, 0.8119, 0.0, 0.8119, 0.0, 0.8119, 0.0, 0.8119, 0.0, 0.9445, 0.0, 0.8119, 0.0, 0.8119, 0.0, 0.9491, 0.0, 0.9445, 0.0, 0.8119, 0.0, 0.8119, 0.0, 0.9445, 0.0, 0.8119, 0.0, 0.9491, 0.0, 0.9491, 0.0, 0.8119, 0.0, 0.9491, 0.0, 0.9445, 0.0, 0.9445, 0.0, 0.9491, 0.0, 0.8119, 0.0, 0.9491, 0.0, 0.9491, 0.0, 0.8119, 0.0, 0.8119, 0.0, 0.8119, 0.0, 0.8119, 0.0, 0.8119, 0.0, 0.9491, 0.0, 0.9445, 0.0, 0.9445, 0.0, 0.9491, 0.0, 0.1078, 0.0, 0.1092, 0.0, 0.2017, 0.0, 0.0944, 0.0, 0.1129, 0.0, 0.07398, 0.0, 0.1322, 0.0, 0.2238, 0.0, 0.05867, 0.0, 0.09287, 0.0, 0.0, 0.0, 0.0, 0.0, 0.07398, 0.0, 0.05867, 0.0, 0.0, 0.0, 0.0, 0.0, 0.1129, 0.0, 0.2238, 0.0, 0.2017, 0.0, 0.07398, 0.0, 0.0, 0.0, 0.03912, 0.0, 0.09287, 0.0, 0.1078, 0.0, 0.0944, 0.0, 0.0, 0.0, 0.07398, 0.0, 0.03912, 0.0, 0.1322, 0.0, 0.8925, 0.0, 0.9223, 0.0, 0.9905, 0.0, 0.9048, 0.0, 0.8469, 0.0, 0.8925, 0.0, 0.9048, 0.0, 0.8522, 0.0, 0.3467, 0.0, 0.4663, 0.0, 0.4625, 0.0, 0.3475, 0.0, 0.739, 0.0, 0.7653, 0.0, 0.7678, 0.0, 0.751, 0.0, 0.4171, 0.0, 0.5381, 0.0, 0.5403, 0.0, 0.4175, 0.0, 0.1361, 0.0, 0.148, 0.0, 0.06205, 0.0, 0.06205, 0.0, 0.9223, 0.0, 0.924, 0.0, 0.9905, 0.0, 0.9905, 0.0, 0.5326, 0.0, 0.4734, 0.0, 0.4739, 0.0, 0.5302, 0.0, 0.4734, 0.0, 0.4171, 0.0, 0.4175, 0.0, 0.4739, 0.0, 0.3879, 0.0, 0.3467, 0.0, 0.3475, 0.0, 0.3826, 0.0, 0.4663, 0.0, 0.5326, 0.0, 0.5302, 0.0, 0.4625, 0.0, 0.3148, 0.0, 0.3879, 0.0, 0.3826, 0.0, 0.276, 0.0, 0.1735, 0.0, 0.3148, 0.0, 0.276, 0.0, 0.06205, 0.0, 0.5381, 0.0, 0.579, 0.0, 0.5813, 0.0, 0.5403, 0.0, 0.6265, 0.0, 0.739, 0.0, 0.751, 0.0, 0.6312, 0.0, 0.579, 0.0, 0.6265, 0.0, 0.6312, 0.0, 0.5813, 0.0, 0.7653, 0.0, 0.8469, 0.0, 0.8522, 0.0, 0.7678, 0.0, 0.148, 0.0, 0.1735, 0.0, 0.06205, 0.0, 0.06205, 0.0, 0.924, 0.0, 0.9262, 0.0, 0.9905, 0.0, 0.9905, 0.0, 0.3826, 0.0, 0.276, 0.0, 0.276, 0.0, 0.3826, 0.0, 0.3475, 0.0, 0.3475, 0.0, 0.4625, 0.0, 0.4625, 0.0, 0.148, 0.0, 0.1361, 0.0, 0.276, 0.0, 0.276, 0.0, 0.4625, 0.0, 0.4625, 0.0, 0.5302, 0.0, 0.5302, 0.0, 0.3826, 0.0, 0.3826, 0.0, 0.3475, 0.0, 0.3475, 0.0, 0.5813, 0.0, 0.5813, 0.0, 0.5813, 0.0, 0.5813, 0.0, 0.4739, 0.0, 0.4739, 0.0, 0.4175, 0.0, 0.4175, 0.0, 0.7678, 0.0, 0.751, 0.0, 0.751, 0.0, 0.7678, 0.0, 0.6312, 0.0, 0.6312, 0.0, 0.751, 0.0, 0.751, 0.0, 0.5813, 0.0, 0.5813, 0.0, 0.6312, 0.0, 0.6312, 0.0, 0.5302, 0.0, 0.5302, 0.0, 0.4739, 0.0, 0.4739, 0.0, 0.9262, 0.0, 0.924, 0.0, 0.924, 0.0, 0.9262, 0.0, 0.5381, 0.0, 0.4171, 0.0, 0.4171, 0.0, 0.5381, 0.0, 0.1735, 0.0, 0.148, 0.0, 0.148, 0.0, 0.1735, 0.0, 0.7653, 0.0, 0.739, 0.0, 0.739, 0.0, 0.7653, 0.0, 0.8469, 0.0, 0.7653, 0.0, 0.7653, 0.0, 0.8469, 0.0, 0.4663, 0.0, 0.3467, 0.0, 0.3467, 0.0, 0.4663, 0.0, 0.6265, 0.0, 0.579, 0.0, 0.579, 0.0, 0.6265, 0.0, 0.8925, 0.0, 0.8469, 0.0, 0.8469, 0.0, 0.8925, 0.0, 0.739, 0.0, 0.6265, 0.0, 0.6265, 0.0, 0.739, 0.0, 0.9223, 0.0, 0.8925, 0.0, 0.8925, 0.0, 0.9223, 0.0, 0.579, 0.0, 0.5381, 0.0, 0.5381, 0.0, 0.579, 0.0, 0.3148, 0.0, 0.1735, 0.0, 0.1735, 0.0, 0.3148, 0.0, 0.3879, 0.0, 0.3148, 0.0, 0.3148, 0.0, 0.3879, 0.0, 0.5326, 0.0, 0.4663, 0.0, 0.4663, 0.0, 0.5326, 0.0, 0.3467, 0.0, 0.3879, 0.0, 0.3879, 0.0, 0.3467, 0.0, 0.4171, 0.0, 0.4734, 0.0, 0.4734, 0.0, 0.4171, 0.0, 0.4734, 0.0, 0.5326, 0.0, 0.5326, 0.0, 0.4734, 0.0, 0.924, 0.0, 0.9223, 0.0, 0.9223, 0.0, 0.924, 0.0, 0.148, 0.0, 0.1361, 0.0, 0.1361, 0.0, 0.148, 0.0, 0.4171, 0.0, 0.4734, 0.0, 0.4734, 0.0, 0.4171, 0.0, 0.4734, 0.0, 0.5326, 0.0, 0.5326, 0.0, 0.4734, 0.0, 0.924, 0.0, 0.9223, 0.0, 0.9223, 0.0, 0.924, 0.0, 0.148, 0.0, 0.1361, 0.0, 0.1361, 0.0, 0.148, 0.0, 0.9262, 0.0, 0.924, 0.0, 0.924, 0.0, 0.9262, 0.0, 0.5381, 0.0, 0.4171, 0.0, 0.4171, 0.0, 0.5381, 0.0, 0.1735, 0.0, 0.148, 0.0, 0.148, 0.0, 0.1735, 0.0, 0.7653, 0.0, 0.739, 0.0, 0.739, 0.0, 0.7653, 0.0, 0.8469, 0.0, 0.7653, 0.0, 0.7653, 0.0, 0.8469, 0.0, 0.4663, 0.0, 0.3467, 0.0, 0.3467, 0.0, 0.4663, 0.0, 0.6265, 0.0, 0.579, 0.0, 0.579, 0.0, 0.6265, 0.0, 0.8925, 0.0, 0.8469, 0.0, 0.8469, 0.0, 0.8925, 0.0, 0.739, 0.0, 0.6265, 0.0, 0.6265, 0.0, 0.739, 0.0, 0.9223, 0.0, 0.8925, 0.0, 0.8925, 0.0, 0.9223, 0.0, 0.579, 0.0, 0.5381, 0.0, 0.5381, 0.0, 0.579, 0.0, 0.3148, 0.0, 0.1735, 0.0, 0.1735, 0.0, 0.3148, 0.0, 0.3879, 0.0, 0.3148, 0.0, 0.3148, 0.0, 0.3879, 0.0, 0.5326, 0.0, 0.4663, 0.0, 0.4663, 0.0, 0.5326, 0.0, 0.3467, 0.0, 0.3879, 0.0, 0.3879, 0.0, 0.3467, 0.0, 0.3467, 0.0, 0.3879, 0.0, 0.3879, 0.0, 0.3467, 0.0, 0.4171, 0.0, 0.4734, 0.0, 0.4734, 0.0, 0.4171, 0.0, 0.4734, 0.0, 0.5326, 0.0, 0.5326, 0.0, 0.4734, 0.0, 0.924, 0.0, 0.9223, 0.0, 0.9223, 0.0, 0.924, 0.0, 0.148, 0.0, 0.1361, 0.0, 0.1361, 0.0, 0.148, 0.0, 0.9262, 0.0, 0.924, 0.0, 0.924, 0.0, 0.9262, 0.0, 0.5381, 0.0, 0.4171, 0.0, 0.4171, 0.0, 0.5381, 0.0, 0.1735, 0.0, 0.148, 0.0, 0.148, 0.0, 0.1735, 0.0, 0.7653, 0.0, 0.739, 0.0, 0.739, 0.0, 0.7653, 0.0, 0.8469, 0.0, 0.7653, 0.0, 0.7653, 0.0, 0.8469, 0.0, 0.4663, 0.0, 0.3467, 0.0, 0.3467, 0.0, 0.4663, 0.0, 0.6265, 0.0, 0.579, 0.0, 0.579, 0.0, 0.6265, 0.0, 0.8925, 0.0, 0.8469, 0.0, 0.8469, 0.0, 0.8925, 0.0, 0.739, 0.0, 0.6265, 0.0, 0.6265, 0.0, 0.739, 0.0, 0.9223, 0.0, 0.8925, 0.0, 0.8925, 0.0, 0.9223, 0.0, 0.579, 0.0, 0.5381, 0.0, 0.5381, 0.0, 0.579, 0.0, 0.3148, 0.0, 0.1735, 0.0, 0.1735, 0.0, 0.3148, 0.0, 0.3879, 0.0, 0.3148, 0.0, 0.3148, 0.0, 0.3879, 0.0, 0.5326, 0.0, 0.4663, 0.0, 0.4663, 0.0, 0.5326, 0.0, 0.5326, 0.0, 0.4663, 0.0, 0.4663, 0.0, 0.5326, 0.0, 0.3467, 0.0, 0.3879, 0.0, 0.3879, 0.0, 0.3467, 0.0, 0.4171, 0.0, 0.4734, 0.0, 0.4734, 0.0, 0.4171, 0.0, 0.4734, 0.0, 0.5326, 0.0, 0.5326, 0.0, 0.4734, 0.0, 0.924, 0.0, 0.9223, 0.0, 0.9223, 0.0, 0.924, 0.0, 0.148, 0.0, 0.1361, 0.0, 0.1361, 0.0, 0.148, 0.0, 0.9262, 0.0, 0.924, 0.0, 0.924, 0.0, 0.9262, 0.0, 0.5381, 0.0, 0.4171, 0.0, 0.4171, 0.0, 0.5381, 0.0, 0.1735, 0.0, 0.148, 0.0, 0.148, 0.0, 0.1735, 0.0, 0.7653, 0.0, 0.739, 0.0, 0.739, 0.0, 0.7653, 0.0, 0.8469, 0.0, 0.7653, 0.0, 0.7653, 0.0, 0.8469, 0.0, 0.4663, 0.0, 0.3467, 0.0, 0.3467, 0.0, 0.4663, 0.0, 0.6265, 0.0, 0.579, 0.0, 0.579, 0.0, 0.6265, 0.0, 0.8925, 0.0, 0.8469, 0.0, 0.8469, 0.0, 0.8925, 0.0, 0.739, 0.0, 0.6265, 0.0, 0.6265, 0.0, 0.739, 0.0, 0.9223, 0.0, 0.8925, 0.0, 0.8925, 0.0, 0.9223, 0.0, 0.579, 0.0, 0.5381, 0.0, 0.5381, 0.0, 0.579, 0.0, 0.3148, 0.0, 0.1735, 0.0, 0.1735, 0.0, 0.3148, 0.0, 0.3879, 0.0, 0.3148, 0.0, 0.3148, 0.0, 0.3879, 0.0, 0.7678, 0.0, 0.7678, 0.0, 0.8522, 0.0, 0.8522, 0.0, 0.5403, 0.0, 0.5403, 0.0, 0.5403, 0.0, 0.5403, 0.0, 0.8522, 0.0, 0.8522, 0.0, 0.9048, 0.0, 0.9048, 0.0, 0.9048, 0.0, 0.9048, 0.0, 0.9262, 0.0, 0.924, 0.0, 0.8925, 0.0, 0.9048, 0.0, 0.924, 0.0, 0.9223, 0.0, 0.8469, 0.0, 0.8522, 0.0, 0.9048, 0.0, 0.8925, 0.0, 0.4171, 0.0, 0.4175, 0.0, 0.5403, 0.0, 0.5381, 0.0, 0.7653, 0.0, 0.7678, 0.0, 0.8522, 0.0, 0.8469, 0.0, 0.3879, 0.0, 0.3148, 0.0, 0.276, 0.0, 0.3826, 0.0, 0.3467, 0.0, 0.3475, 0.0, 0.4625, 0.0, 0.4663, 0.0, 0.1735, 0.0, 0.148, 0.0, 0.276, 0.0, 0.3148, 0.0, 0.4663, 0.0, 0.4625, 0.0, 0.5302, 0.0, 0.5326, 0.0, 0.3879, 0.0, 0.3826, 0.0, 0.3475, 0.0, 0.3467, 0.0, 0.5381, 0.0, 0.5403, 0.0, 0.5813, 0.0, 0.579, 0.0, 0.4734, 0.0, 0.4739, 0.0, 0.4175, 0.0, 0.4171, 0.0, 0.7653, 0.0, 0.739, 0.0, 0.751, 0.0, 0.7678, 0.0, 0.6265, 0.0, 0.6312, 0.0, 0.751, 0.0, 0.739, 0.0, 0.579, 0.0, 0.5813, 0.0, 0.6312, 0.0, 0.6265, 0.0, 0.5326, 0.0, 0.5302, 0.0, 0.4739, 0.0, 0.4734, 0.0, 0.5403, 0.0, 0.5403, 0.0, 0.5813, 0.0, 0.5813, 0.0, 0.5403, 0.0, 0.5403, 0.0, 0.5403, 0.0, 0.5403, 0.0, 0.5813, 0.0, 0.5403, 0.0, 0.5403, 0.0, 0.5813, 0.0, 0.4175, 0.0, 0.4175, 0.0, 0.5403, 0.0, 0.5403, 0.0, 0.5403, 0.0, 0.4175, 0.0, 0.4175, 0.0, 0.5403, 0.0, 0.4175, 0.0, 0.4175, 0.0, 0.4175, 0.0, 0.4175, 0.0, 0.5403, 0.0, 0.5403, 0.0, 0.5403, 0.0, 0.5403, 0.0, 0.5403, 0.0, 0.5403, 0.0, 0.5403, 0.0, 0.5403, 0.0, 0.5403, 0.0, 0.5403, 0.0, 0.5403, 0.0, 0.5403, 0.0, 0.5403, 0.0, 0.5403, 0.0, 0.5403, 0.0, 0.5403, 0.0, 0.5403, 0.0, 0.5403, 0.0, 0.5403, 0.0, 0.5403, 0.0, 0.5403, 0.0, 0.5403, 0.0, 0.5403, 0.0, 0.5403, 0.0, 0.5403, 0.0, 0.5403, 0.0, 0.5403, 0.0, 0.5403, 0.0, 0.5403, 0.0, 0.5403, 0.0, 0.5403, 0.0, 0.5403, 0.0, 0.5403, 0.0, 0.5403, 0.0, 0.5403, 0.0, 0.5403, 0.0, 0.5403, 0.0, 0.5403, 0.0, 0.5403, 0.0, 0.5403, 0.0, 0.5403, 0.0, 0.5403, 0.0, 0.5403, 0.0, 0.5403, 0.0, 0.5403, 0.0, 0.5403, 0.0, 0.5403, 0.0, 0.5403, 0.0, 0.5403, 0.0, 0.5403, 0.0, 0.5403, 0.0, 0.5403, 0.0, 0.5403, 0.0, 0.5403, 0.0, 0.5403, 0.0, 0.5403, 0.0, 0.5403, 0.0, 0.5403, 0.0, 0.5403, 0.0, 0.5403, 0.0, 0.5403, 0.0, 0.5403, 0.0, 0.5403, 0.0, 0.5403, 0.0, 0.5403, 0.0, 0.5403, 0.0, 0.5403, 0.0, 0.5403, 0.0, 0.5403, 0.0, 0.5403, 0.0, 0.5403, 0.0, 0.5403, 0.0, 0.5403, 0.0, 0.5403, 0.0, 0.5403, 0.0, 0.5403, 0.0, 0.5403, 0.0, 0.5403, 0.0, 0.5403, 0.0, 0.5403, 0.0, 0.5403, 0.0, 0.5403, 0.0, 0.5403, 0.0, 0.5403, 0.0, 0.4171, 0.0, 0.5381, 0.0, 0.4734, 0.0, 0.4734, 0.0, 0.5381, 0.0, 0.579, 0.0, 0.5326, 0.0])
me_plane.update()

# ---- objects
ob_plane = bpy.data.objects.new('Plane', me_plane)
ob_front = bpy.data.objects.new('Front', None)
ob_side = bpy.data.objects.new('Side', None)

# ---- transforms, parenting, visibility, modifiers, constraints
ob_plane.location = (0.0, 0.0, 0.0)
_m = ob_plane.modifiers.new('Mirror', 'MIRROR')
_m.use_clip = True
ob_front.location = (0.1, -10.0, 2.708)
ob_front.rotation_euler = (1.571, -0.0, 0.0)
ob_front.scale = (2.313, 2.313, 2.313)
ob_front.empty_display_type = 'IMAGE'
ob_front.empty_display_size = 5.0
ob_front.use_empty_image_alpha = True
ob_front.color = (1.0, 1.0, 1.0, 0.2051)
ob_side.location = (-3.094, 0.0, 3.097)
ob_side.rotation_euler = (-4.712, -3.258e-07, 4.712)
ob_side.scale = (2.857, 2.857, 2.857)
ob_side.empty_display_type = 'IMAGE'
ob_side.empty_display_size = 5.0
ob_side.use_empty_image_alpha = True
ob_side.color = (1.0, 1.0, 1.0, 0.2179)

# ---- collection membership
col_collection.objects.link(ob_plane)
col_collection_2.objects.link(ob_front)
col_collection_2.objects.link(ob_side)

# ---- scene / render settings (as saved in the file)
scene.frame_start = 1; scene.frame_end = 250; scene.frame_set(149)
scene.render.engine = 'BLENDER_EEVEE_NEXT'
bpy.context.view_layer.update()

# ---- added for rendering (the .blend has no active camera and no usable light): camera, sun
cam_auto = bpy.data.cameras.new('AutoCamera')
cam_auto.lens = 50.0
cam_auto.sensor_width = 36.0
cam_auto.clip_end = 1000.0
ob_auto_camera = bpy.data.objects.new('AutoCamera', cam_auto)
scene.collection.objects.link(ob_auto_camera)
ob_auto_camera.location = (12.4007, -14.55, 12.861)
ob_auto_camera.rotation_euler = (1.09748, -7.21219e-08, 0.694738)
scene.camera = ob_auto_camera
light_auto_sun = bpy.data.lights.new('AutoSun', 'SUN')
light_auto_sun.energy = 3.0
light_auto_sun.angle = 0.0523599
ob_auto_sun = bpy.data.objects.new('AutoSun', light_auto_sun)
scene.collection.objects.link(ob_auto_sun)
ob_auto_sun.rotation_euler = (0.872665, 0.174533, 0.523599)
bpy.context.view_layer.update()
